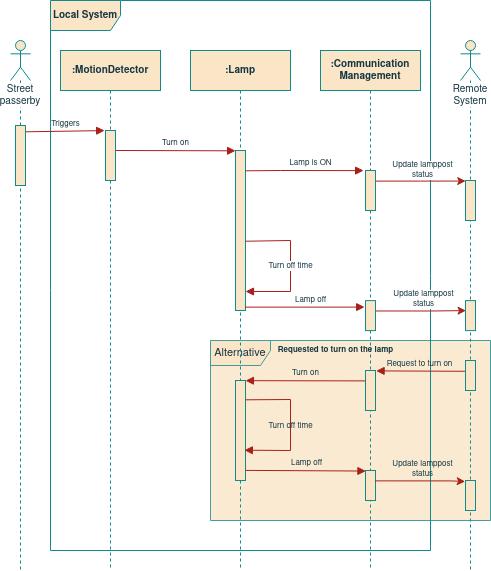

The diagram above was exported from draw.io. Its source (the exported page's mxGraphModel, read from the mxfile embedded in the PNG):
<mxGraphModel dx="1350" dy="764" grid="1" gridSize="10" guides="1" tooltips="1" connect="1" arrows="1" fold="1" page="1" pageScale="1" pageWidth="850" pageHeight="1100" background="none" math="0" shadow="0">
  <root>
    <mxCell id="XIE7kv5cmqRNuCJelmqf-0" />
    <mxCell id="XIE7kv5cmqRNuCJelmqf-1" parent="XIE7kv5cmqRNuCJelmqf-0" />
    <mxCell id="XIE7kv5cmqRNuCJelmqf-2" value="&lt;font style=&quot;font-size: 11px&quot;&gt;Alternative&lt;/font&gt;" style="shape=umlFrame;whiteSpace=wrap;html=1;width=60;height=25;fillColor=#FAE5C7;strokeColor=#0F8B8D;fontColor=#143642;swimlaneFillColor=#FAE5C7;opacity=80;" parent="XIE7kv5cmqRNuCJelmqf-1" vertex="1">
      <mxGeometry x="340" y="530" width="280" height="180" as="geometry" />
    </mxCell>
    <mxCell id="XIE7kv5cmqRNuCJelmqf-3" value=":Lamp" style="shape=umlLifeline;perimeter=lifelinePerimeter;whiteSpace=wrap;html=1;container=1;collapsible=0;recursiveResize=0;outlineConnect=0;fillColor=#FAE5C7;strokeColor=#0F8B8D;fontColor=#143642;fontSize=10;fontStyle=1" parent="XIE7kv5cmqRNuCJelmqf-1" vertex="1">
      <mxGeometry x="320" y="240" width="100" height="520" as="geometry" />
    </mxCell>
    <mxCell id="XIE7kv5cmqRNuCJelmqf-4" value="Turn on" style="html=1;verticalAlign=bottom;endArrow=block;rounded=0;entryX=0.01;entryY=0.002;entryDx=0;entryDy=0;entryPerimeter=0;fontSize=8;labelBackgroundColor=none;strokeColor=#A8201A;fontColor=#143642;" parent="XIE7kv5cmqRNuCJelmqf-3" target="XIE7kv5cmqRNuCJelmqf-5" edge="1">
      <mxGeometry width="80" relative="1" as="geometry">
        <mxPoint x="-75" y="100" as="sourcePoint" />
        <mxPoint x="39.139999999999986" y="100.27999999999997" as="targetPoint" />
      </mxGeometry>
    </mxCell>
    <mxCell id="XIE7kv5cmqRNuCJelmqf-5" value="" style="html=1;points=[];perimeter=orthogonalPerimeter;fillColor=#FAE5C7;strokeColor=#0F8B8D;fontColor=#143642;" parent="XIE7kv5cmqRNuCJelmqf-3" vertex="1">
      <mxGeometry x="45" y="100" width="10" height="160" as="geometry" />
    </mxCell>
    <mxCell id="XIE7kv5cmqRNuCJelmqf-6" value="&lt;div&gt;Turn off time&lt;/div&gt;" style="html=1;verticalAlign=bottom;endArrow=block;rounded=0;fontSize=8;labelBackgroundColor=default;strokeColor=#A8201A;fontColor=#143642;labelBorderColor=none;exitX=1.033;exitY=0.567;exitDx=0;exitDy=0;exitPerimeter=0;" parent="XIE7kv5cmqRNuCJelmqf-3" source="XIE7kv5cmqRNuCJelmqf-5" edge="1">
      <mxGeometry x="0.1075" width="80" relative="1" as="geometry">
        <mxPoint x="57" y="172" as="sourcePoint" />
        <mxPoint x="55" y="241" as="targetPoint" />
        <Array as="points">
          <mxPoint x="100" y="190" />
          <mxPoint x="100" y="241" />
        </Array>
        <mxPoint as="offset" />
      </mxGeometry>
    </mxCell>
    <mxCell id="XIE7kv5cmqRNuCJelmqf-7" value="" style="html=1;points=[];perimeter=orthogonalPerimeter;fillColor=#FAE5C7;strokeColor=#0F8B8D;fontColor=#143642;" parent="XIE7kv5cmqRNuCJelmqf-3" vertex="1">
      <mxGeometry x="45" y="330" width="10" height="100" as="geometry" />
    </mxCell>
    <mxCell id="XIE7kv5cmqRNuCJelmqf-8" value="Turn off time" style="html=1;verticalAlign=bottom;endArrow=block;rounded=0;fontSize=8;labelBackgroundColor=none;strokeColor=#A8201A;fontColor=#143642;labelBorderColor=none;entryX=0.886;entryY=1.005;entryDx=0;entryDy=0;entryPerimeter=0;exitX=1.029;exitY=0.645;exitDx=0;exitDy=0;exitPerimeter=0;" parent="XIE7kv5cmqRNuCJelmqf-3" edge="1">
      <mxGeometry x="0.1075" width="80" relative="1" as="geometry">
        <mxPoint x="55.289999999999964" y="349.30000000000007" as="sourcePoint" />
        <mxPoint x="53.86000000000013" y="399.70000000000005" as="targetPoint" />
        <Array as="points">
          <mxPoint x="100" y="349" />
          <mxPoint x="100" y="400" />
        </Array>
        <mxPoint as="offset" />
      </mxGeometry>
    </mxCell>
    <mxCell id="XIE7kv5cmqRNuCJelmqf-9" value=":Communication Management" style="shape=umlLifeline;perimeter=lifelinePerimeter;whiteSpace=wrap;html=1;container=1;collapsible=0;recursiveResize=0;outlineConnect=0;fillColor=#FAE5C7;strokeColor=#0F8B8D;fontColor=#143642;fontSize=10;fontStyle=1" parent="XIE7kv5cmqRNuCJelmqf-1" vertex="1">
      <mxGeometry x="450" y="240" width="100" height="520" as="geometry" />
    </mxCell>
    <mxCell id="XIE7kv5cmqRNuCJelmqf-11" value="" style="html=1;points=[];perimeter=orthogonalPerimeter;fillColor=#FAE5C7;strokeColor=#0F8B8D;fontColor=#143642;" parent="XIE7kv5cmqRNuCJelmqf-9" vertex="1">
      <mxGeometry x="45" y="120" width="10" height="40" as="geometry" />
    </mxCell>
    <mxCell id="XIE7kv5cmqRNuCJelmqf-12" value="" style="html=1;points=[];perimeter=orthogonalPerimeter;fillColor=#FAE5C7;strokeColor=#0F8B8D;fontColor=#143642;" parent="XIE7kv5cmqRNuCJelmqf-9" vertex="1">
      <mxGeometry x="45" y="320" width="10" height="40" as="geometry" />
    </mxCell>
    <mxCell id="XIE7kv5cmqRNuCJelmqf-13" value="" style="html=1;points=[];perimeter=orthogonalPerimeter;fillColor=#FAE5C7;strokeColor=#0F8B8D;fontColor=#143642;" parent="XIE7kv5cmqRNuCJelmqf-9" vertex="1">
      <mxGeometry x="45" y="420" width="10" height="30" as="geometry" />
    </mxCell>
    <mxCell id="XIE7kv5cmqRNuCJelmqf-15" value="&lt;span style=&quot;font-size: 10px;&quot;&gt;&lt;b style=&quot;font-size: 10px;&quot;&gt;Local System&lt;/b&gt;&lt;/span&gt;" style="shape=umlFrame;whiteSpace=wrap;html=1;width=70;height=30;fillColor=#FAE5C7;strokeColor=#0F8B8D;fontColor=#143642;fontSize=10;fontStyle=0" parent="XIE7kv5cmqRNuCJelmqf-1" vertex="1">
      <mxGeometry x="180" y="190" width="380" height="550" as="geometry" />
    </mxCell>
    <mxCell id="XIE7kv5cmqRNuCJelmqf-16" value="Triggers" style="html=1;verticalAlign=bottom;endArrow=block;rounded=0;entryX=-0.086;entryY=0.002;entryDx=0;entryDy=0;entryPerimeter=0;fontSize=8;labelBackgroundColor=none;strokeColor=#A8201A;fontColor=#143642;exitX=0.966;exitY=0.105;exitDx=0;exitDy=0;exitPerimeter=0;" parent="XIE7kv5cmqRNuCJelmqf-1" source="XIE7kv5cmqRNuCJelmqf-18" target="XIE7kv5cmqRNuCJelmqf-20" edge="1">
      <mxGeometry width="80" relative="1" as="geometry">
        <mxPoint x="120" y="320" as="sourcePoint" />
        <mxPoint x="200" y="320" as="targetPoint" />
      </mxGeometry>
    </mxCell>
    <mxCell id="XIE7kv5cmqRNuCJelmqf-17" value="Street passerby" style="shape=umlLifeline;participant=umlActor;perimeter=lifelinePerimeter;whiteSpace=wrap;html=1;container=1;collapsible=0;recursiveResize=0;verticalAlign=top;spacingTop=36;outlineConnect=0;size=40;labelBackgroundColor=default;fillColor=#FAE5C7;strokeColor=#0F8B8D;fontColor=#143642;fontSize=10;" parent="XIE7kv5cmqRNuCJelmqf-1" vertex="1">
      <mxGeometry x="140" y="230" width="20" height="530" as="geometry" />
    </mxCell>
    <mxCell id="XIE7kv5cmqRNuCJelmqf-18" value="" style="html=1;points=[];perimeter=orthogonalPerimeter;fillColor=#FAE5C7;strokeColor=#0F8B8D;fontColor=#143642;" parent="XIE7kv5cmqRNuCJelmqf-17" vertex="1">
      <mxGeometry x="5" y="85" width="10" height="60" as="geometry" />
    </mxCell>
    <mxCell id="XIE7kv5cmqRNuCJelmqf-19" value=":MotionDetector" style="shape=umlLifeline;perimeter=lifelinePerimeter;whiteSpace=wrap;html=1;container=1;collapsible=0;recursiveResize=0;outlineConnect=0;fillColor=#FAE5C7;strokeColor=#0F8B8D;fontColor=#143642;fontSize=10;fontStyle=1" parent="XIE7kv5cmqRNuCJelmqf-1" vertex="1">
      <mxGeometry x="190" y="240" width="100" height="520" as="geometry" />
    </mxCell>
    <mxCell id="XIE7kv5cmqRNuCJelmqf-20" value="" style="html=1;points=[];perimeter=orthogonalPerimeter;fillColor=#FAE5C7;strokeColor=#0F8B8D;fontColor=#143642;" parent="XIE7kv5cmqRNuCJelmqf-19" vertex="1">
      <mxGeometry x="45" y="80" width="10" height="50" as="geometry" />
    </mxCell>
    <mxCell id="XIE7kv5cmqRNuCJelmqf-24" value="Lamp is ON" style="html=1;verticalAlign=bottom;endArrow=block;rounded=0;fontSize=8;labelBackgroundColor=none;strokeColor=#A8201A;fontColor=#143642;labelBorderColor=none;entryX=-0.186;entryY=0.003;entryDx=0;entryDy=0;entryPerimeter=0;exitX=1;exitY=0.127;exitDx=0;exitDy=0;exitPerimeter=0;" parent="XIE7kv5cmqRNuCJelmqf-1" source="XIE7kv5cmqRNuCJelmqf-5" target="XIE7kv5cmqRNuCJelmqf-11" edge="1">
      <mxGeometry x="0.1076" width="80" relative="1" as="geometry">
        <mxPoint x="380" y="360" as="sourcePoint" />
        <mxPoint x="500" y="360" as="targetPoint" />
        <Array as="points">
          <mxPoint x="410" y="360" />
        </Array>
        <mxPoint as="offset" />
      </mxGeometry>
    </mxCell>
    <mxCell id="XIE7kv5cmqRNuCJelmqf-26" value="Remote System" style="shape=umlLifeline;participant=umlActor;perimeter=lifelinePerimeter;whiteSpace=wrap;html=1;container=1;collapsible=0;recursiveResize=0;verticalAlign=top;spacingTop=36;outlineConnect=0;size=40;labelBackgroundColor=default;fillColor=#FAE5C7;strokeColor=#0F8B8D;fontColor=#143642;fontSize=10;" parent="XIE7kv5cmqRNuCJelmqf-1" vertex="1">
      <mxGeometry x="590" y="230" width="20" height="530" as="geometry" />
    </mxCell>
    <mxCell id="XIE7kv5cmqRNuCJelmqf-27" value="" style="html=1;points=[];perimeter=orthogonalPerimeter;fillColor=#FAE5C7;strokeColor=#0F8B8D;fontColor=#143642;" parent="XIE7kv5cmqRNuCJelmqf-26" vertex="1">
      <mxGeometry x="5" y="140" width="10" height="40" as="geometry" />
    </mxCell>
    <mxCell id="XIE7kv5cmqRNuCJelmqf-28" value="" style="html=1;points=[];perimeter=orthogonalPerimeter;fillColor=#FAE5C7;strokeColor=#0F8B8D;fontColor=#143642;" parent="XIE7kv5cmqRNuCJelmqf-26" vertex="1">
      <mxGeometry x="5" y="440" width="10" height="30" as="geometry" />
    </mxCell>
    <mxCell id="XIE7kv5cmqRNuCJelmqf-29" value="" style="html=1;points=[];perimeter=orthogonalPerimeter;fillColor=#FAE5C7;strokeColor=#0F8B8D;fontColor=#143642;" parent="XIE7kv5cmqRNuCJelmqf-26" vertex="1">
      <mxGeometry x="5" y="260.1" width="10" height="30" as="geometry" />
    </mxCell>
    <mxCell id="XIE7kv5cmqRNuCJelmqf-31" value="&lt;div&gt;Update lamppost&lt;/div&gt;&lt;div&gt;status&lt;/div&gt;" style="edgeStyle=orthogonalEdgeStyle;rounded=0;sketch=0;orthogonalLoop=1;jettySize=auto;html=1;entryX=0.021;entryY=0.014;entryDx=0;entryDy=0;entryPerimeter=0;labelBackgroundColor=default;labelBorderColor=none;fontColor=#143642;strokeColor=#A8201A;fillColor=#FAE5C7;fontSize=8;exitX=0.951;exitY=0.346;exitDx=0;exitDy=0;exitPerimeter=0;" parent="XIE7kv5cmqRNuCJelmqf-26" source="XIE7kv5cmqRNuCJelmqf-32" edge="1">
      <mxGeometry x="0.0512" y="11" relative="1" as="geometry">
        <Array as="points">
          <mxPoint x="-30" y="270.1" />
        </Array>
        <mxPoint as="offset" />
        <mxPoint x="-153" y="270.5300000000001" as="sourcePoint" />
        <mxPoint x="5.539999999999964" y="270.1" as="targetPoint" />
      </mxGeometry>
    </mxCell>
    <mxCell id="XIE7kv5cmqRNuCJelmqf-43" value="" style="html=1;points=[];perimeter=orthogonalPerimeter;fillColor=#FAE5C7;strokeColor=#0F8B8D;fontColor=#143642;" parent="XIE7kv5cmqRNuCJelmqf-26" vertex="1">
      <mxGeometry x="5" y="320" width="10" height="30" as="geometry" />
    </mxCell>
    <mxCell id="XIE7kv5cmqRNuCJelmqf-33" value="&lt;div&gt;Update lamppost&lt;/div&gt;&lt;div&gt;status&lt;/div&gt;" style="edgeStyle=orthogonalEdgeStyle;rounded=0;sketch=0;orthogonalLoop=1;jettySize=auto;html=1;entryX=0.021;entryY=0.014;entryDx=0;entryDy=0;entryPerimeter=0;labelBackgroundColor=default;labelBorderColor=none;fontColor=#143642;strokeColor=#A8201A;fillColor=#FAE5C7;fontSize=8;" parent="XIE7kv5cmqRNuCJelmqf-1" source="XIE7kv5cmqRNuCJelmqf-11" target="XIE7kv5cmqRNuCJelmqf-27" edge="1">
      <mxGeometry x="0.0512" y="11" relative="1" as="geometry">
        <Array as="points">
          <mxPoint x="550" y="371" />
        </Array>
        <mxPoint as="offset" />
        <mxPoint x="510" y="371" as="sourcePoint" />
      </mxGeometry>
    </mxCell>
    <mxCell id="XIE7kv5cmqRNuCJelmqf-36" value="&lt;div&gt;&lt;b&gt;Requested to turn on the lamp&lt;/b&gt;&lt;/div&gt;" style="text;html=1;align=center;verticalAlign=middle;resizable=0;points=[];autosize=1;strokeColor=none;fillColor=none;fontSize=8;fontColor=#143642;" parent="XIE7kv5cmqRNuCJelmqf-1" vertex="1">
      <mxGeometry x="400" y="530" width="130" height="20" as="geometry" />
    </mxCell>
    <mxCell id="XIE7kv5cmqRNuCJelmqf-40" value="Turn on" style="html=1;verticalAlign=bottom;endArrow=block;rounded=0;fontSize=8;labelBackgroundColor=none;strokeColor=#A8201A;fontColor=#143642;labelBorderColor=none;exitX=-0.02;exitY=0.26;exitDx=0;exitDy=0;exitPerimeter=0;entryX=0.998;entryY=0.002;entryDx=0;entryDy=0;entryPerimeter=0;" parent="XIE7kv5cmqRNuCJelmqf-1" source="XIE7kv5cmqRNuCJelmqf-12" target="XIE7kv5cmqRNuCJelmqf-7" edge="1">
      <mxGeometry x="0.0056" width="80" relative="1" as="geometry">
        <mxPoint x="605.2900000000004" y="570.76" as="sourcePoint" />
        <mxPoint x="515.6100000000001" y="570.7" as="targetPoint" />
        <Array as="points" />
        <mxPoint as="offset" />
      </mxGeometry>
    </mxCell>
    <mxCell id="XIE7kv5cmqRNuCJelmqf-41" value="Lamp off" style="html=1;verticalAlign=bottom;endArrow=block;rounded=0;fontSize=8;labelBackgroundColor=none;strokeColor=#A8201A;fontColor=#143642;labelBorderColor=none;entryX=0.044;entryY=0.018;entryDx=0;entryDy=0;entryPerimeter=0;exitX=0.974;exitY=0.899;exitDx=0;exitDy=0;exitPerimeter=0;" parent="XIE7kv5cmqRNuCJelmqf-1" source="XIE7kv5cmqRNuCJelmqf-7" target="XIE7kv5cmqRNuCJelmqf-13" edge="1">
      <mxGeometry x="0.0056" width="80" relative="1" as="geometry">
        <mxPoint x="370" y="651" as="sourcePoint" />
        <mxPoint x="515.6100000000001" y="570.7" as="targetPoint" />
        <Array as="points" />
        <mxPoint as="offset" />
      </mxGeometry>
    </mxCell>
    <mxCell id="XIE7kv5cmqRNuCJelmqf-42" value="&lt;div&gt;Update lamppost&lt;/div&gt;&lt;div&gt;status&lt;/div&gt;" style="edgeStyle=orthogonalEdgeStyle;rounded=0;sketch=0;orthogonalLoop=1;jettySize=auto;html=1;labelBackgroundColor=none;labelBorderColor=none;fontColor=#143642;strokeColor=#A8201A;fillColor=#FAE5C7;fontSize=8;exitX=0.951;exitY=0.346;exitDx=0;exitDy=0;exitPerimeter=0;entryX=-0.033;entryY=0.033;entryDx=0;entryDy=0;entryPerimeter=0;" parent="XIE7kv5cmqRNuCJelmqf-1" source="XIE7kv5cmqRNuCJelmqf-13" target="XIE7kv5cmqRNuCJelmqf-28" edge="1">
      <mxGeometry x="0.0512" y="11" relative="1" as="geometry">
        <Array as="points">
          <mxPoint x="580" y="670" />
        </Array>
        <mxPoint as="offset" />
        <mxPoint x="507.00000000000006" y="670.4300000000001" as="sourcePoint" />
        <mxPoint x="630" y="670" as="targetPoint" />
      </mxGeometry>
    </mxCell>
    <mxCell id="XIE7kv5cmqRNuCJelmqf-30" value="Lamp off" style="html=1;verticalAlign=bottom;endArrow=block;rounded=0;fontSize=8;labelBackgroundColor=none;strokeColor=#A8201A;fontColor=#143642;labelBorderColor=none;exitX=0.972;exitY=0.979;exitDx=0;exitDy=0;exitPerimeter=0;entryX=-0.083;entryY=0.217;entryDx=0;entryDy=0;entryPerimeter=0;" parent="XIE7kv5cmqRNuCJelmqf-1" source="XIE7kv5cmqRNuCJelmqf-5" target="XIE7kv5cmqRNuCJelmqf-32" edge="1">
      <mxGeometry x="0.0823" width="80" relative="1" as="geometry">
        <mxPoint x="380" y="491" as="sourcePoint" />
        <mxPoint x="420" y="497" as="targetPoint" />
        <Array as="points" />
        <mxPoint as="offset" />
      </mxGeometry>
    </mxCell>
    <mxCell id="XIE7kv5cmqRNuCJelmqf-25" value="Request to turn on" style="html=1;verticalAlign=bottom;endArrow=block;rounded=0;fontSize=8;labelBackgroundColor=none;strokeColor=#A8201A;fontColor=#143642;labelBorderColor=none;entryX=1.061;entryY=0.01;entryDx=0;entryDy=0;entryPerimeter=0;exitX=-0.056;exitY=0.359;exitDx=0;exitDy=0;exitPerimeter=0;" parent="XIE7kv5cmqRNuCJelmqf-1" source="XIE7kv5cmqRNuCJelmqf-43" target="XIE7kv5cmqRNuCJelmqf-12" edge="1">
      <mxGeometry x="0.0056" width="80" relative="1" as="geometry">
        <mxPoint x="595.2900000000002" y="560.76" as="sourcePoint" />
        <mxPoint x="380" y="580" as="targetPoint" />
        <Array as="points" />
        <mxPoint as="offset" />
      </mxGeometry>
    </mxCell>
    <mxCell id="XIE7kv5cmqRNuCJelmqf-32" value="" style="html=1;points=[];perimeter=orthogonalPerimeter;fillColor=#FAE5C7;strokeColor=#0F8B8D;fontColor=#143642;" parent="XIE7kv5cmqRNuCJelmqf-1" vertex="1">
      <mxGeometry x="495" y="490.1" width="10" height="30" as="geometry" />
    </mxCell>
  </root>
</mxGraphModel>